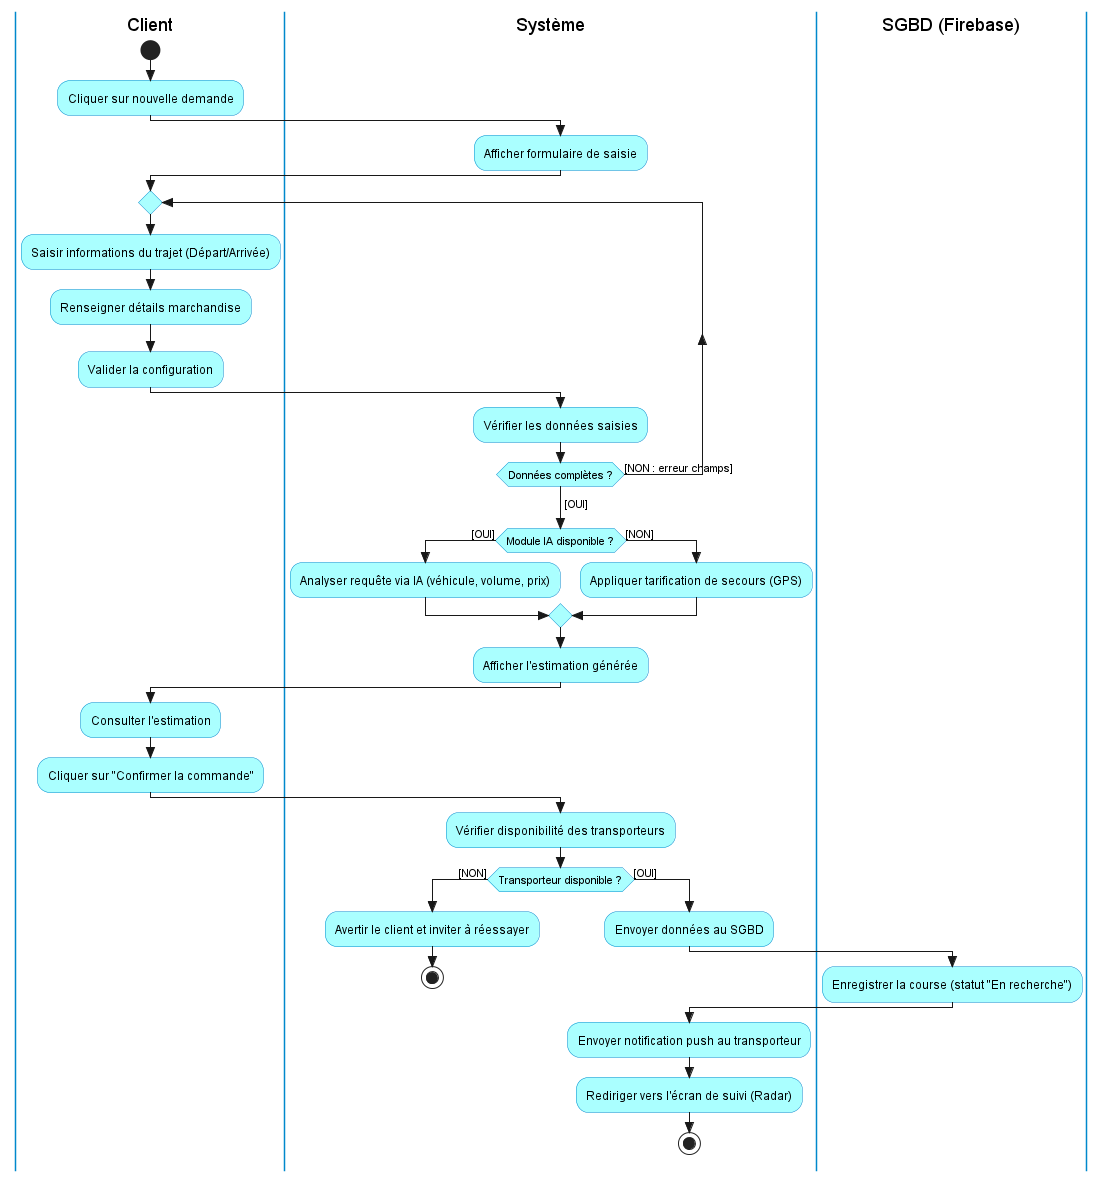

The diagram above was rendered by PlantUML. Its source (embedded in the PNG):
@startuml
skinparam style strictuml
skinparam activity {
  BackgroundColor #AAFFFF
  BorderColor #0088CC
  DiamondBackgroundColor #AAFFFF
  DiamondBorderColor #0088CC
}
skinparam swimlane {
  BorderColor #0088CC
}

|Client|
start
:Cliquer sur nouvelle demande;
|Système|
:Afficher formulaire de saisie;
|Client|
repeat
  :Saisir informations du trajet (Départ/Arrivée);
  :Renseigner détails marchandise;
  :Valider la configuration;
  |Système|
  :Vérifier les données saisies;
repeat while (Données complètes ?) is ([NON : erreur champs])
->[OUI];
if (Module IA disponible ?) then ([OUI])
  :Analyser requête via IA (véhicule, volume, prix);
else ([NON])
  :Appliquer tarification de secours (GPS);
endif
:Afficher l'estimation générée;
|Client|
:Consulter l'estimation;
:Cliquer sur "Confirmer la commande";
|Système|
:Vérifier disponibilité des transporteurs;
if (Transporteur disponible ?) then ([NON])
  :Avertir le client et inviter à réessayer;
  stop
else ([OUI])
  :Envoyer données au SGBD;
  |SGBD (Firebase)|
  :Enregistrer la course (statut "En recherche");
  |Système|
  :Envoyer notification push au transporteur;
  :Rediriger vers l'écran de suivi (Radar);
  stop
endif
@enduml